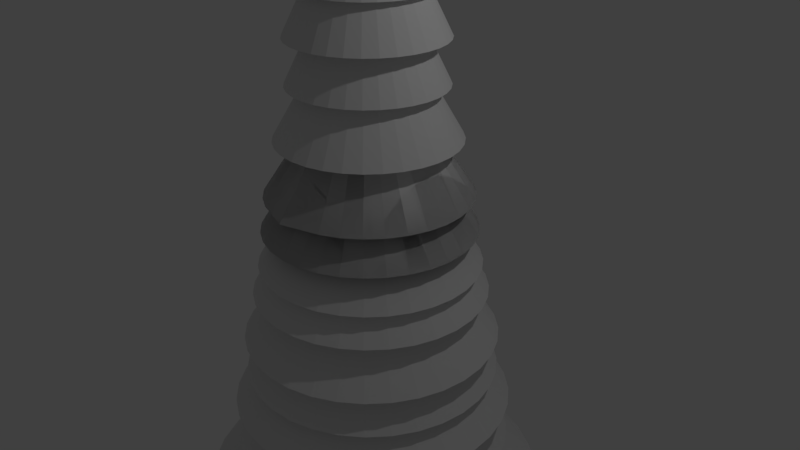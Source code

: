 # Source: PineTree.blend  (saved by Blender 2.78.0; exported with 4.5.12 LTS)
import bpy
from mathutils import Matrix  # noqa: F401  (used for matrix-valued properties, if any)

bpy.ops.wm.read_factory_settings(use_empty=True)
scene = bpy.context.scene
scene.name = 'Scene'

# ---- collections
col_collection_1 = bpy.data.collections.new('Collection 1'); scene.collection.children.link(col_collection_1)

# ---- materials (node trees are filled in below, after node groups)
mat_material = bpy.data.materials.new('Material')
mat_material.alpha_threshold = 0.0
mat_material.use_transparent_shadow = False
mat_material.roughness = 0.5
mat_material.line_color = (0.0, 0.0, 0.0, 1.0)

# ---- material node trees

# ---- world
world_world = bpy.data.worlds.new('World'); scene.world = world_world
world_world.color = (0.05088, 0.05088, 0.05088)
world_world.use_sun_shadow = False
world_world.sun_shadow_jitter_overblur = 0.0
world_world.cycles.sampling_method = 'MANUAL'

# ---- cameras
cam_camera = bpy.data.cameras.new('Camera')
cam_camera.clip_end = 100.0
cam_camera.lens = 35.0
cam_camera.sensor_width = 32.0
cam_camera.sensor_height = 18.0
cam_camera.ortho_scale = 7.314
cam_camera.dof.focus_distance = 0.0
cam_camera.dof.aperture_fstop = 128.0

# ---- lights
light_lamp = bpy.data.lights.new('Lamp', 'POINT')
light_lamp.transmission_factor = 0.0
light_lamp.cutoff_distance = 30.0
light_lamp.energy = 100.0
light_lamp.shadow_buffer_clip_start = 1.001
light_lamp.shadow_soft_size = 0.1
light_lamp.shadow_maximum_resolution = 0.006
light_lamp.use_absolute_resolution = True

# ---- meshes
me_cube = bpy.data.meshes.new('Cube')
me_cube.from_pydata([(0.3631, 0.4752, -1.0), (0.3631, -0.4752, -1.0), (-0.3631, -0.4752, -1.0), (-0.3631, 0.4752, -1.0), (0.04454, 0.05829, 8.752), (0.04454, -0.05829, 8.752), (-0.04454, -0.05829, 8.752), (-0.04454, 0.05829, 8.752), (0.01154, -2.321, 0.5534), (-0.445, -2.276, 0.5534), (-0.884, -2.142, 0.5534), (-1.289, -1.926, 0.5534), (-1.643, -1.635, 0.5534), (-1.934, -1.281, 0.5534), (-2.151, -0.876, 0.5534), (-2.284, -0.437, 0.5534), (-2.329, 0.01959, 0.5534), (0.01154, 0.01959, 2.553), (-2.284, 0.4761, 0.5534), (-2.151, 0.9151, 0.5534), (-1.934, 1.32, 0.5534), (-1.643, 1.674, 0.5534), (-1.289, 1.965, 0.5534), (-0.884, 2.182, 0.5534), (-0.445, 2.315, 0.5534), (0.01154, 2.36, 0.5534), (0.4681, 2.315, 0.5534), (0.9071, 2.182, 0.5534), (1.312, 1.965, 0.5534), (1.666, 1.674, 0.5534), (1.957, 1.32, 0.5534), (2.174, 0.9151, 0.5534), (2.307, 0.4761, 0.5534), (2.352, 0.01959, 0.5534), (2.307, -0.437, 0.5534), (2.174, -0.876, 0.5534), (1.957, -1.281, 0.5534), (1.666, -1.635, 0.5534), (1.312, -1.926, 0.5534), (0.9071, -2.142, 0.5534), (0.4681, -2.276, 0.5534), (0.01154, -0.8283, 7.398), (-0.1539, -0.812, 7.398), (-0.3129, -0.7638, 7.398), (-0.4595, -0.6854, 7.398), (-0.588, -0.58, 7.398), (-0.6935, -0.4515, 7.398), (-0.7718, -0.3049, 7.398), (-0.8201, -0.1458, 7.398), (-0.8364, 0.01959, 7.398), (0.01154, 0.01959, 9.398), (-0.8201, 0.185, 7.398), (-0.7718, 0.3441, 7.398), (-0.6935, 0.4907, 7.398), (-0.588, 0.6192, 7.398), (-0.4595, 0.7246, 7.398), (-0.3129, 0.803, 7.398), (-0.1539, 0.8512, 7.398), (0.01154, 0.8675, 7.398), (0.177, 0.8512, 7.398), (0.336, 0.803, 7.398), (0.4826, 0.7246, 7.398), (0.6111, 0.6192, 7.398), (0.7166, 0.4907, 7.398), (0.7949, 0.3441, 7.398), (0.8432, 0.185, 7.398), (0.8595, 0.01959, 7.398), (0.8432, -0.1458, 7.398), (0.7949, -0.3049, 7.398), (0.7166, -0.4515, 7.398), (0.6111, -0.58, 7.398), (0.4826, -0.6854, 7.398), (0.336, -0.7638, 7.398), (0.177, -0.812, 7.398), (0.01154, -1.515, 3.572), (-0.2878, -1.485, 3.572), (-0.5756, -1.398, 3.572), (-0.8408, -1.256, 3.572), (-1.073, -1.065, 3.572), (-1.264, -0.8328, 3.572), (-1.406, -0.5675, 3.572), (-1.493, -0.2797, 3.572), (-1.523, 0.01959, 3.572), (0.01154, 0.01959, 5.561), (-1.493, 0.3189, 3.572), (-1.406, 0.6067, 3.572), (-1.264, 0.8719, 3.572), (-1.073, 1.104, 3.572), (-0.8408, 1.295, 3.572), (-0.5756, 1.437, 3.572), (-0.2878, 1.524, 3.572), (0.01154, 1.554, 3.572), (0.3108, 1.524, 3.572), (0.5986, 1.437, 3.572), (0.8639, 1.295, 3.572), (1.096, 1.104, 3.572), (1.287, 0.8719, 3.572), (1.429, 0.6067, 3.572), (1.516, 0.3189, 3.572), (1.546, 0.01959, 3.572), (1.516, -0.2797, 3.572), (1.429, -0.5675, 3.572), (1.287, -0.8328, 3.572), (1.096, -1.065, 3.572), (0.8639, -1.256, 3.572), (0.5986, -1.398, 3.572), (0.3108, -1.485, 3.572), (0.01154, -1.361, 4.437), (-0.2579, -1.335, 4.437), (-0.5169, -1.256, 4.437), (-0.7557, -1.129, 4.437), (-0.965, -0.9569, 4.437), (-1.137, -0.7476, 4.437), (-1.264, -0.5089, 4.437), (-1.343, -0.2498, 4.437), (-1.369, 0.01959, 4.437), (0.01154, 0.01959, 6.437), (-1.343, 0.289, 4.437), (-1.264, 0.5481, 4.437), (-1.137, 0.7868, 4.437), (-0.965, 0.9961, 4.437), (-0.7557, 1.168, 4.437), (-0.5169, 1.295, 4.437), (-0.2579, 1.374, 4.437), (0.01154, 1.401, 4.437), (0.281, 1.374, 4.437), (0.54, 1.295, 4.437), (0.7788, 1.168, 4.437), (0.988, 0.9961, 4.437), (1.16, 0.7868, 4.437), (1.287, 0.5481, 4.437), (1.366, 0.289, 4.437), (1.393, 0.01959, 4.437), (1.366, -0.2498, 4.437), (1.287, -0.5089, 4.437), (1.16, -0.7476, 4.437), (0.988, -0.9569, 4.437), (0.7788, -1.129, 4.437), (0.54, -1.256, 4.437), (0.2809, -1.335, 4.437), (0.01154, -1.361, 4.437), (-0.2579, -1.335, 4.437), (-0.5169, -1.256, 4.437), (-0.7557, -1.129, 4.437), (-0.965, -0.9569, 4.437), (-1.137, -0.7476, 4.437), (-1.264, -0.5089, 4.437), (-1.343, -0.2498, 4.437), (-1.369, 0.01959, 4.437), (0.01154, 0.01959, 6.437), (-1.343, 0.289, 4.437), (-1.264, 0.5481, 4.437), (-1.137, 0.7868, 4.437), (-0.965, 0.9961, 4.437), (-0.7557, 1.168, 4.437), (-0.5169, 1.295, 4.437), (-0.2579, 1.374, 4.437), (0.01154, 1.401, 4.437), (0.281, 1.374, 4.437), (0.54, 1.295, 4.437), (0.7788, 1.168, 4.437), (0.988, 0.9961, 4.437), (1.16, 0.7868, 4.437), (1.287, 0.5481, 4.437), (1.366, 0.289, 4.437), (1.393, 0.01959, 4.437), (1.366, -0.2498, 4.437), (1.287, -0.5089, 4.437), (1.16, -0.7476, 4.437), (0.988, -0.9569, 4.437), (0.7788, -1.129, 4.437), (0.54, -1.256, 4.437), (0.2809, -1.335, 4.437), (0.01154, -1.146, 5.614), (-0.2159, -1.124, 5.614), (-0.4346, -1.058, 5.614), (-0.6362, -0.9498, 5.614), (-0.8129, -0.8048, 5.614), (-0.9579, -0.6281, 5.614), (-1.066, -0.4266, 5.614), (-1.132, -0.2079, 5.614), (-1.154, 0.01959, 5.614), (0.01154, 0.01959, 7.613), (-1.132, 0.247, 5.614), (-1.066, 0.4658, 5.614), (-0.9579, 0.6673, 5.614), (-0.8129, 0.844, 5.614), (-0.6362, 0.989, 5.614), (-0.4346, 1.097, 5.614), (-0.2159, 1.163, 5.614), (0.01154, 1.185, 5.614), (0.239, 1.163, 5.614), (0.4577, 1.097, 5.614), (0.6593, 0.989, 5.614), (0.8359, 0.844, 5.614), (0.9809, 0.6673, 5.614), (1.089, 0.4658, 5.614), (1.155, 0.247, 5.614), (1.177, 0.01959, 5.614), (1.155, -0.2079, 5.614), (1.089, -0.4266, 5.614), (0.9809, -0.6281, 5.614), (0.8359, -0.8048, 5.614), (0.6593, -0.9498, 5.614), (0.4577, -1.058, 5.614), (0.239, -1.124, 5.614), (0.01154, -0.97, 6.284), (-0.1815, -0.951, 6.284), (-0.3672, -0.8947, 6.284), (-0.5383, -0.8032, 6.284), (-0.6882, -0.6802, 6.284), (-0.8113, -0.5302, 6.284), (-0.9027, -0.3591, 6.284), (-0.9591, -0.1735, 6.284), (-0.9781, 0.01959, 6.284), (0.01154, 0.01959, 8.284), (-0.9591, 0.2127, 6.284), (-0.9027, 0.3983, 6.284), (-0.8113, 0.5694, 6.284), (-0.6882, 0.7194, 6.284), (-0.5383, 0.8424, 6.284), (-0.3672, 0.9339, 6.284), (-0.1815, 0.9902, 6.284), (0.01154, 1.009, 6.284), (0.2046, 0.9902, 6.284), (0.3902, 0.9339, 6.284), (0.5613, 0.8424, 6.284), (0.7113, 0.7194, 6.284), (0.8344, 0.5694, 6.284), (0.9258, 0.3983, 6.284), (0.9821, 0.2127, 6.284), (1.001, 0.01959, 6.284), (0.9821, -0.1735, 6.284), (0.9258, -0.3591, 6.284), (0.8344, -0.5302, 6.284), (0.7113, -0.6802, 6.284), (0.5613, -0.8032, 6.284), (0.3902, -0.8947, 6.284), (0.2046, -0.951, 6.284), (0.01154, -0.97, 6.848), (-0.1815, -0.951, 6.848), (-0.3672, -0.8947, 6.848), (-0.5383, -0.8032, 6.848), (-0.6882, -0.6802, 6.848), (-0.8113, -0.5302, 6.848), (-0.9027, -0.3591, 6.848), (-0.9591, -0.1735, 6.848), (-0.9781, 0.01959, 6.848), (0.01154, 0.01959, 8.848), (-0.9591, 0.2127, 6.848), (-0.9027, 0.3983, 6.848), (-0.8113, 0.5694, 6.848), (-0.6882, 0.7194, 6.848), (-0.5383, 0.8424, 6.848), (-0.3672, 0.9339, 6.848), (-0.1815, 0.9902, 6.848), (0.01154, 1.009, 6.848), (0.2046, 0.9902, 6.848), (0.3902, 0.9339, 6.848), (0.5613, 0.8424, 6.848), (0.7113, 0.7194, 6.848), (0.8344, 0.5694, 6.848), (0.9258, 0.3983, 6.848), (0.9821, 0.2127, 6.848), (1.001, 0.01959, 6.848), (0.9821, -0.1735, 6.848), (0.9258, -0.3591, 6.848), (0.8344, -0.5302, 6.848), (0.7113, -0.6802, 6.848), (0.5613, -0.8032, 6.848), (0.3902, -0.8947, 6.848), (0.2046, -0.951, 6.848), (0.01154, -1.856, 1.323), (-0.3544, -1.82, 1.323), (-0.7063, -1.713, 1.323), (-1.031, -1.54, 1.323), (-1.315, -1.307, 1.323), (-1.548, -1.023, 1.323), (-1.721, -0.6982, 1.323), (-1.828, -0.3464, 1.323), (-1.864, 0.01959, 1.323), (0.01154, 0.01959, 3.323), (-1.828, 0.3855, 1.323), (-1.721, 0.7374, 1.323), (-1.548, 1.062, 1.323), (-1.315, 1.346, 1.323), (-1.031, 1.579, 1.323), (-0.7063, 1.753, 1.323), (-0.3544, 1.859, 1.323), (0.01154, 1.895, 1.323), (0.3775, 1.859, 1.323), (0.7294, 1.753, 1.323), (1.054, 1.579, 1.323), (1.338, 1.346, 1.323), (1.571, 1.062, 1.323), (1.745, 0.7374, 1.323), (1.851, 0.3855, 1.323), (1.887, 0.01959, 1.323), (1.851, -0.3464, 1.323), (1.745, -0.6982, 1.323), (1.571, -1.023, 1.323), (1.338, -1.307, 1.323), (1.054, -1.54, 1.323), (0.7294, -1.713, 1.323), (0.3775, -1.82, 1.323), (0.01154, -1.856, 1.933), (-0.3544, -1.82, 1.933), (-0.7063, -1.713, 1.933), (-1.031, -1.54, 1.933), (-1.315, -1.307, 1.933), (-1.548, -1.023, 1.933), (-1.721, -0.6982, 1.933), (-1.828, -0.3464, 1.933), (-1.864, 0.01959, 1.933), (0.01154, 0.01959, 3.933), (-1.828, 0.3855, 1.933), (-1.721, 0.7374, 1.933), (-1.548, 1.062, 1.933), (-1.315, 1.346, 1.933), (-1.031, 1.579, 1.933), (-0.7063, 1.753, 1.933), (-0.3544, 1.859, 1.933), (0.01154, 1.895, 1.933), (0.3775, 1.859, 1.933), (0.7294, 1.753, 1.933), (1.054, 1.579, 1.933), (1.338, 1.346, 1.933), (1.571, 1.062, 1.933), (1.745, 0.7374, 1.933), (1.851, 0.3855, 1.933), (1.887, 0.01959, 1.933), (1.851, -0.3464, 1.933), (1.745, -0.6982, 1.933), (1.571, -1.023, 1.933), (1.338, -1.307, 1.933), (1.054, -1.54, 1.933), (0.7294, -1.713, 1.933), (0.3775, -1.82, 1.933), (0.01154, -1.668, 2.428), (-0.3176, -1.635, 2.428), (-0.6342, -1.539, 2.428), (-0.9259, -1.383, 2.428), (-1.182, -1.173, 2.428), (-1.391, -0.9178, 2.428), (-1.547, -0.6261, 2.428), (-1.643, -0.3096, 2.428), (-1.676, 0.01959, 2.428), (0.01154, 0.01959, 4.428), (-1.643, 0.3488, 2.428), (-1.547, 0.6653, 2.428), (-1.391, 0.957, 2.428), (-1.182, 1.213, 2.428), (-0.9259, 1.422, 2.428), (-0.6341, 1.578, 2.428), (-0.3176, 1.674, 2.428), (0.01154, 1.707, 2.428), (0.3407, 1.674, 2.428), (0.6572, 1.578, 2.428), (0.9489, 1.422, 2.428), (1.205, 1.213, 2.428), (1.414, 0.957, 2.428), (1.57, 0.6653, 2.428), (1.666, 0.3488, 2.428), (1.699, 0.01959, 2.428), (1.666, -0.3096, 2.428), (1.57, -0.6261, 2.428), (1.414, -0.9178, 2.428), (1.205, -1.173, 2.428), (0.9489, -1.383, 2.428), (0.6572, -1.539, 2.428), (0.3407, -1.635, 2.428), (0.01154, -1.668, 2.922), (-0.3176, -1.635, 2.922), (-0.6342, -1.539, 2.922), (-0.9259, -1.383, 2.922), (-1.182, -1.173, 2.922), (-1.391, -0.9178, 2.922), (-1.547, -0.6261, 2.922), (-1.643, -0.3096, 2.922), (-1.676, 0.01959, 2.922), (0.01154, 0.01959, 4.922), (-1.643, 0.3488, 2.922), (-1.547, 0.6653, 2.922), (-1.391, 0.957, 2.922), (-1.182, 1.213, 2.922), (-0.9259, 1.422, 2.922), (-0.6341, 1.578, 2.922), (-0.3176, 1.674, 2.922), (0.01154, 1.707, 2.922), (0.3407, 1.674, 2.922), (0.6572, 1.578, 2.922), (0.9489, 1.422, 2.922), (1.205, 1.213, 2.922), (1.414, 0.957, 2.922), (1.57, 0.6653, 2.922), (1.666, 0.3488, 2.922), (1.699, 0.01959, 2.922), (1.666, -0.3096, 2.922), (1.57, -0.6261, 2.922), (1.414, -0.9178, 2.922), (1.205, -1.173, 2.922), (0.9489, -1.383, 2.922), (0.6572, -1.539, 2.922), (0.3407, -1.635, 2.922), (0.01154, -1.361, 4.901), (-0.246, -1.275, 4.901), (-0.4936, -1.2, 4.901), (-0.7218, -1.078, 4.901), (-0.9219, -0.9138, 4.901), (-1.086, -0.7138, 4.901), (-1.208, -0.4856, 4.901), (-1.283, -0.2379, 4.901), (-1.309, 0.01959, 4.901), (0.01154, 0.01959, 6.901), (-1.283, 0.2771, 4.901), (-1.208, 0.5248, 4.901), (-1.086, 0.753, 4.901), (-0.9219, 0.953, 4.901), (-0.7218, 1.117, 4.901), (-0.4936, 1.239, 4.901), (-0.246, 1.314, 4.901), (0.01154, 1.401, 4.901), (0.2691, 1.314, 4.901), (0.5167, 1.239, 4.901), (0.7449, 1.117, 4.901), (0.945, 0.953, 4.901), (1.109, 0.753, 4.901), (1.231, 0.5248, 4.901), (1.306, 0.2771, 4.901), (1.332, 0.01959, 4.901), (1.306, -0.2379, 4.901), (1.231, -0.4856, 4.901), (1.109, -0.7138, 4.901), (0.945, -0.9138, 4.901), (0.7449, -1.078, 4.901), (0.5167, -1.2, 4.901), (0.2691, -1.275, 4.901), (0.01154, -1.361, 4.901), (-0.246, -1.275, 4.901), (-0.4936, -1.2, 4.901), (-0.7218, -1.078, 4.901), (-0.9219, -0.9138, 4.901), (-1.086, -0.7138, 4.901), (-1.208, -0.4856, 4.901), (-1.283, -0.2379, 4.901), (-1.309, 0.01959, 4.901), (0.01154, 0.01959, 6.901), (-1.283, 0.2771, 4.901), (-1.208, 0.5248, 4.901), (-1.086, 0.753, 4.901), (-0.9219, 0.953, 4.901), (-0.7218, 1.117, 4.901), (-0.4936, 1.239, 4.901), (-0.246, 1.314, 4.901), (0.01154, 1.401, 4.901), (0.2691, 1.314, 4.901), (0.5167, 1.239, 4.901), (0.7449, 1.117, 4.901), (0.945, 0.953, 4.901), (1.109, 0.753, 4.901), (1.231, 0.5248, 4.901), (1.306, 0.2771, 4.901), (1.332, 0.01959, 4.901), (1.306, -0.2379, 4.901), (1.231, -0.4856, 4.901), (1.109, -0.7138, 4.901), (0.945, -0.9138, 4.901), (0.7449, -1.078, 4.901), (0.5167, -1.2, 4.901), (0.2691, -1.275, 4.901), (0.01154, -1.423, 3.962), (-0.2699, -1.395, 3.962), (-0.5405, -1.313, 3.962), (-0.7899, -1.18, 3.962), (-1.008, -1.0, 3.962), (-1.188, -0.7818, 3.962), (-1.321, -0.5324, 3.962), (-1.403, -0.2618, 3.962), (-1.431, 0.01959, 3.962), (0.01154, 0.01959, 5.951), (-1.403, 0.301, 3.962), (-1.321, 0.5716, 3.962), (-1.188, 0.821, 3.962), (-1.008, 1.04, 3.962), (-0.7899, 1.219, 3.962), (-0.5405, 1.352, 3.962), (-0.2699, 1.434, 3.962), (0.01154, 1.462, 3.962), (0.293, 1.434, 3.962), (0.5636, 1.352, 3.962), (0.813, 1.219, 3.962), (1.032, 1.04, 3.962), (1.211, 0.821, 3.962), (1.344, 0.5716, 3.962), (1.426, 0.301, 3.962), (1.454, 0.01959, 3.962), (1.426, -0.2618, 3.962), (1.344, -0.5325, 3.962), (1.211, -0.7818, 3.962), (1.032, -1.0, 3.962), (0.813, -1.18, 3.962), (0.5636, -1.313, 3.962), (0.293, -1.395, 3.962)], [], [(0, 1, 2, 3), (4, 7, 6, 5), (0, 4, 5, 1), (1, 5, 6, 2), (2, 6, 7, 3), (4, 0, 3, 7), (8, 17, 9), (9, 17, 10), (10, 17, 11), (11, 17, 12), (12, 17, 13), (13, 17, 14), (14, 17, 15), (15, 17, 16), (16, 17, 18), (18, 17, 19), (19, 17, 20), (20, 17, 21), (21, 17, 22), (22, 17, 23), (23, 17, 24), (24, 17, 25), (25, 17, 26), (26, 17, 27), (27, 17, 28), (28, 17, 29), (29, 17, 30), (30, 17, 31), (31, 17, 32), (32, 17, 33), (33, 17, 34), (34, 17, 35), (35, 17, 36), (36, 17, 37), (37, 17, 38), (38, 17, 39), (39, 17, 40), (40, 17, 8), (8, 9, 10, 11, 12, 13, 14, 15, 16, 18, 19, 20, 21, 22, 23, 24, 25, 26, 27, 28, 29, 30, 31, 32, 33, 34, 35, 36, 37, 38, 39, 40), (41, 50, 42), (42, 50, 43), (43, 50, 44), (44, 50, 45), (45, 50, 46), (46, 50, 47), (47, 50, 48), (48, 50, 49), (49, 50, 51), (51, 50, 52), (52, 50, 53), (53, 50, 54), (54, 50, 55), (55, 50, 56), (56, 50, 57), (57, 50, 58), (58, 50, 59), (59, 50, 60), (60, 50, 61), (61, 50, 62), (62, 50, 63), (63, 50, 64), (64, 50, 65), (65, 50, 66), (66, 50, 67), (67, 50, 68), (68, 50, 69), (69, 50, 70), (70, 50, 71), (71, 50, 72), (72, 50, 73), (73, 50, 41), (41, 42, 43, 44, 45, 46, 47, 48, 49, 51, 52, 53, 54, 55, 56, 57, 58, 59, 60, 61, 62, 63, 64, 65, 66, 67, 68, 69, 70, 71, 72, 73), (74, 83, 75), (75, 83, 76), (76, 83, 77), (77, 83, 78), (78, 83, 79), (79, 83, 80), (80, 83, 81), (81, 83, 82), (82, 83, 84), (84, 83, 85), (85, 83, 86), (86, 83, 87), (87, 83, 88), (88, 83, 89), (89, 83, 90), (90, 83, 91), (91, 83, 92), (92, 83, 93), (93, 83, 94), (94, 83, 95), (95, 83, 96), (96, 83, 97), (97, 83, 98), (98, 83, 99), (99, 83, 100), (100, 83, 101), (101, 83, 102), (102, 83, 103), (103, 83, 104), (104, 83, 105), (105, 83, 106), (106, 83, 74), (74, 75, 76, 77, 78, 79, 80, 81, 82, 84, 85, 86, 87, 88, 89, 90, 91, 92, 93, 94, 95, 96, 97, 98, 99, 100, 101, 102, 103, 104, 105, 106), (107, 116, 108), (108, 116, 109), (109, 116, 110), (110, 116, 111), (111, 116, 112), (112, 116, 113), (113, 116, 114), (114, 116, 115), (115, 116, 117), (117, 116, 118), (118, 116, 119), (119, 116, 120), (120, 116, 121), (121, 116, 122), (122, 116, 123), (123, 116, 124), (124, 116, 125), (125, 116, 126), (126, 116, 127), (127, 116, 128), (128, 116, 129), (129, 116, 130), (130, 116, 131), (131, 116, 132), (132, 116, 133), (133, 116, 134), (134, 116, 135), (135, 116, 136), (136, 116, 137), (137, 116, 138), (138, 116, 139), (139, 116, 107), (107, 108, 109, 110, 111, 112, 113, 114, 115, 117, 118, 119, 120, 121, 122, 123, 124, 125, 126, 127, 128, 129, 130, 131, 132, 133, 134, 135, 136, 137, 138, 139), (140, 149, 141), (141, 149, 142), (142, 149, 143), (143, 149, 144), (144, 149, 145), (145, 149, 146), (146, 149, 147), (147, 149, 148), (148, 149, 150), (150, 149, 151), (151, 149, 152), (152, 149, 153), (153, 149, 154), (154, 149, 155), (155, 149, 156), (156, 149, 157), (157, 149, 158), (158, 149, 159), (159, 149, 160), (160, 149, 161), (161, 149, 162), (162, 149, 163), (163, 149, 164), (164, 149, 165), (165, 149, 166), (166, 149, 167), (167, 149, 168), (168, 149, 169), (169, 149, 170), (170, 149, 171), (171, 149, 172), (172, 149, 140), (140, 141, 142, 143, 144, 145, 146, 147, 148, 150, 151, 152, 153, 154, 155, 156, 157, 158, 159, 160, 161, 162, 163, 164, 165, 166, 167, 168, 169, 170, 171, 172), (173, 182, 174), (174, 182, 175), (175, 182, 176), (176, 182, 177), (177, 182, 178), (178, 182, 179), (179, 182, 180), (180, 182, 181), (181, 182, 183), (183, 182, 184), (184, 182, 185), (185, 182, 186), (186, 182, 187), (187, 182, 188), (188, 182, 189), (189, 182, 190), (190, 182, 191), (191, 182, 192), (192, 182, 193), (193, 182, 194), (194, 182, 195), (195, 182, 196), (196, 182, 197), (197, 182, 198), (198, 182, 199), (199, 182, 200), (200, 182, 201), (201, 182, 202), (202, 182, 203), (203, 182, 204), (204, 182, 205), (205, 182, 173), (173, 174, 175, 176, 177, 178, 179, 180, 181, 183, 184, 185, 186, 187, 188, 189, 190, 191, 192, 193, 194, 195, 196, 197, 198, 199, 200, 201, 202, 203, 204, 205), (206, 215, 207), (207, 215, 208), (208, 215, 209), (209, 215, 210), (210, 215, 211), (211, 215, 212), (212, 215, 213), (213, 215, 214), (214, 215, 216), (216, 215, 217), (217, 215, 218), (218, 215, 219), (219, 215, 220), (220, 215, 221), (221, 215, 222), (222, 215, 223), (223, 215, 224), (224, 215, 225), (225, 215, 226), (226, 215, 227), (227, 215, 228), (228, 215, 229), (229, 215, 230), (230, 215, 231), (231, 215, 232), (232, 215, 233), (233, 215, 234), (234, 215, 235), (235, 215, 236), (236, 215, 237), (237, 215, 238), (238, 215, 206), (206, 207, 208, 209, 210, 211, 212, 213, 214, 216, 217, 218, 219, 220, 221, 222, 223, 224, 225, 226, 227, 228, 229, 230, 231, 232, 233, 234, 235, 236, 237, 238), (239, 248, 240), (240, 248, 241), (241, 248, 242), (242, 248, 243), (243, 248, 244), (244, 248, 245), (245, 248, 246), (246, 248, 247), (247, 248, 249), (249, 248, 250), (250, 248, 251), (251, 248, 252), (252, 248, 253), (253, 248, 254), (254, 248, 255), (255, 248, 256), (256, 248, 257), (257, 248, 258), (258, 248, 259), (259, 248, 260), (260, 248, 261), (261, 248, 262), (262, 248, 263), (263, 248, 264), (264, 248, 265), (265, 248, 266), (266, 248, 267), (267, 248, 268), (268, 248, 269), (269, 248, 270), (270, 248, 271), (271, 248, 239), (239, 240, 241, 242, 243, 244, 245, 246, 247, 249, 250, 251, 252, 253, 254, 255, 256, 257, 258, 259, 260, 261, 262, 263, 264, 265, 266, 267, 268, 269, 270, 271), (272, 281, 273), (273, 281, 274), (274, 281, 275), (275, 281, 276), (276, 281, 277), (277, 281, 278), (278, 281, 279), (279, 281, 280), (280, 281, 282), (282, 281, 283), (283, 281, 284), (284, 281, 285), (285, 281, 286), (286, 281, 287), (287, 281, 288), (288, 281, 289), (289, 281, 290), (290, 281, 291), (291, 281, 292), (292, 281, 293), (293, 281, 294), (294, 281, 295), (295, 281, 296), (296, 281, 297), (297, 281, 298), (298, 281, 299), (299, 281, 300), (300, 281, 301), (301, 281, 302), (302, 281, 303), (303, 281, 304), (304, 281, 272), (272, 273, 274, 275, 276, 277, 278, 279, 280, 282, 283, 284, 285, 286, 287, 288, 289, 290, 291, 292, 293, 294, 295, 296, 297, 298, 299, 300, 301, 302, 303, 304), (305, 314, 306), (306, 314, 307), (307, 314, 308), (308, 314, 309), (309, 314, 310), (310, 314, 311), (311, 314, 312), (312, 314, 313), (313, 314, 315), (315, 314, 316), (316, 314, 317), (317, 314, 318), (318, 314, 319), (319, 314, 320), (320, 314, 321), (321, 314, 322), (322, 314, 323), (323, 314, 324), (324, 314, 325), (325, 314, 326), (326, 314, 327), (327, 314, 328), (328, 314, 329), (329, 314, 330), (330, 314, 331), (331, 314, 332), (332, 314, 333), (333, 314, 334), (334, 314, 335), (335, 314, 336), (336, 314, 337), (337, 314, 305), (305, 306, 307, 308, 309, 310, 311, 312, 313, 315, 316, 317, 318, 319, 320, 321, 322, 323, 324, 325, 326, 327, 328, 329, 330, 331, 332, 333, 334, 335, 336, 337), (338, 347, 339), (339, 347, 340), (340, 347, 341), (341, 347, 342), (342, 347, 343), (343, 347, 344), (344, 347, 345), (345, 347, 346), (346, 347, 348), (348, 347, 349), (349, 347, 350), (350, 347, 351), (351, 347, 352), (352, 347, 353), (353, 347, 354), (354, 347, 355), (355, 347, 356), (356, 347, 357), (357, 347, 358), (358, 347, 359), (359, 347, 360), (360, 347, 361), (361, 347, 362), (362, 347, 363), (363, 347, 364), (364, 347, 365), (365, 347, 366), (366, 347, 367), (367, 347, 368), (368, 347, 369), (369, 347, 370), (370, 347, 338), (338, 339, 340, 341, 342, 343, 344, 345, 346, 348, 349, 350, 351, 352, 353, 354, 355, 356, 357, 358, 359, 360, 361, 362, 363, 364, 365, 366, 367, 368, 369, 370), (371, 380, 372), (372, 380, 373), (373, 380, 374), (374, 380, 375), (375, 380, 376), (376, 380, 377), (377, 380, 378), (378, 380, 379), (379, 380, 381), (381, 380, 382), (382, 380, 383), (383, 380, 384), (384, 380, 385), (385, 380, 386), (386, 380, 387), (387, 380, 388), (388, 380, 389), (389, 380, 390), (390, 380, 391), (391, 380, 392), (392, 380, 393), (393, 380, 394), (394, 380, 395), (395, 380, 396), (396, 380, 397), (397, 380, 398), (398, 380, 399), (399, 380, 400), (400, 380, 401), (401, 380, 402), (402, 380, 403), (403, 380, 371), (371, 372, 373, 374, 375, 376, 377, 378, 379, 381, 382, 383, 384, 385, 386, 387, 388, 389, 390, 391, 392, 393, 394, 395, 396, 397, 398, 399, 400, 401, 402, 403), (404, 413, 405), (405, 413, 406), (406, 413, 407), (407, 413, 408), (408, 413, 409), (409, 413, 410), (410, 413, 411), (411, 413, 412), (412, 413, 414), (414, 413, 415), (415, 413, 416), (416, 413, 417), (417, 413, 418), (418, 413, 419), (419, 413, 420), (420, 413, 421), (421, 413, 422), (422, 413, 423), (423, 413, 424), (424, 413, 425), (425, 413, 426), (426, 413, 427), (427, 413, 428), (428, 413, 429), (429, 413, 430), (430, 413, 431), (431, 413, 432), (432, 413, 433), (433, 413, 434), (434, 413, 435), (435, 413, 436), (436, 413, 404), (404, 405, 406, 407, 408, 409, 410, 411, 412, 414, 415, 416, 417, 418, 419, 420, 421, 422, 423, 424, 425, 426, 427, 428, 429, 430, 431, 432, 433, 434, 435, 436), (437, 446, 438), (438, 446, 439), (439, 446, 440), (440, 446, 441), (441, 446, 442), (442, 446, 443), (443, 446, 444), (444, 446, 445), (445, 446, 447), (447, 446, 448), (448, 446, 449), (449, 446, 450), (450, 446, 451), (451, 446, 452), (452, 446, 453), (453, 446, 454), (454, 446, 455), (455, 446, 456), (456, 446, 457), (457, 446, 458), (458, 446, 459), (459, 446, 460), (460, 446, 461), (461, 446, 462), (462, 446, 463), (463, 446, 464), (464, 446, 465), (465, 446, 466), (466, 446, 467), (467, 446, 468), (468, 446, 469), (469, 446, 437), (437, 438, 439, 440, 441, 442, 443, 444, 445, 447, 448, 449, 450, 451, 452, 453, 454, 455, 456, 457, 458, 459, 460, 461, 462, 463, 464, 465, 466, 467, 468, 469), (470, 479, 471), (471, 479, 472), (472, 479, 473), (473, 479, 474), (474, 479, 475), (475, 479, 476), (476, 479, 477), (477, 479, 478), (478, 479, 480), (480, 479, 481), (481, 479, 482), (482, 479, 483), (483, 479, 484), (484, 479, 485), (485, 479, 486), (486, 479, 487), (487, 479, 488), (488, 479, 489), (489, 479, 490), (490, 479, 491), (491, 479, 492), (492, 479, 493), (493, 479, 494), (494, 479, 495), (495, 479, 496), (496, 479, 497), (497, 479, 498), (498, 479, 499), (499, 479, 500), (500, 479, 501), (501, 479, 502), (502, 479, 470), (470, 471, 472, 473, 474, 475, 476, 477, 478, 480, 481, 482, 483, 484, 485, 486, 487, 488, 489, 490, 491, 492, 493, 494, 495, 496, 497, 498, 499, 500, 501, 502)])
me_cube.materials.append(mat_material)
me_cube.use_remesh_preserve_volume = False
me_cube.use_remesh_preserve_attributes = False
me_cube.use_mirror_vertex_groups = False
me_cube.update()

# ---- objects
ob_cube = bpy.data.objects.new('Cube', me_cube)
ob_lamp = bpy.data.objects.new('Lamp', light_lamp)
ob_camera = bpy.data.objects.new('Camera', cam_camera)

# ---- transforms, parenting, visibility, modifiers, constraints
ob_cube.location = (0.0, 0.0, -4.014)
ob_cube.lock_rotations_4d = False
ob_cube.empty_display_type = 'ARROWS'
ob_cube.lineart.crease_threshold = 0.0
ob_lamp.location = (4.076, 1.005, 5.904)
ob_lamp.rotation_euler = (0.6503, 0.05522, 1.866)
ob_lamp.lock_rotations_4d = False
ob_lamp.empty_display_type = 'ARROWS'
ob_lamp.color = (0.0, 0.0, 0.0, 0.0)
ob_lamp.lineart.crease_threshold = 0.0
ob_camera.location = (7.481, -6.508, 5.344)
ob_camera.rotation_euler = (1.109, 0.0, 0.8149)
ob_camera.lock_rotations_4d = False
ob_camera.empty_display_type = 'ARROWS'
ob_camera.color = (0.0, 0.0, 0.0, 0.0)
ob_camera.display_type = 'WIRE'
ob_camera.lineart.crease_threshold = 0.0

# ---- collection membership
col_collection_1.objects.link(ob_cube)
col_collection_1.objects.link(ob_lamp)
col_collection_1.objects.link(ob_camera)

# ---- scene / render settings (as saved in the file)
scene.camera = ob_camera
scene.frame_start = 1; scene.frame_end = 250; scene.frame_set(1)
scene.render.engine = 'BLENDER_EEVEE_NEXT'
scene.render.resolution_percentage = 50
scene.render.dither_intensity = 0.0
scene.cycles.use_denoising = False
scene.cycles.samples = 128
scene.cycles.sampling_pattern = 'TABULATED_SOBOL'
scene.cycles.light_sampling_threshold = 0.0
scene.cycles.use_adaptive_sampling = False
scene.cycles.use_light_tree = False
scene.cycles.blur_glossy = 0.0
scene.cycles.sample_clamp_indirect = 0.0
scene.view_settings.view_transform = 'Standard'
bpy.context.view_layer.update()
